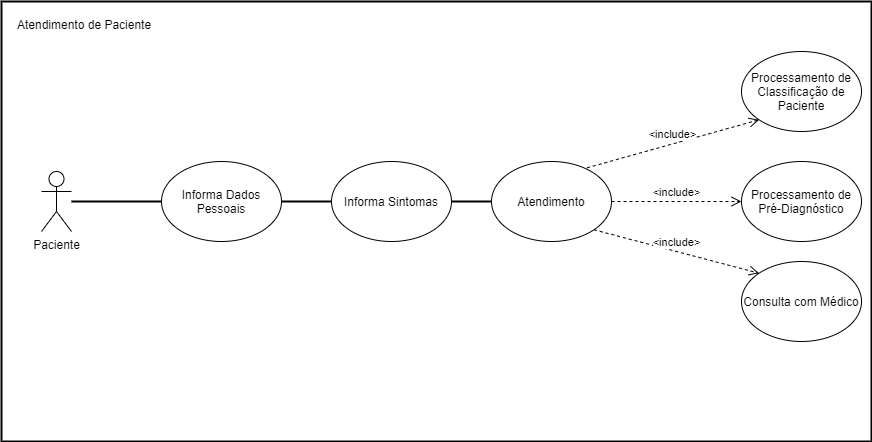

The diagram above was exported from draw.io. Its source (the exported page's mxGraphModel, read from the mxfile embedded in the PNG):
<mxGraphModel dx="1108" dy="-719" grid="1" gridSize="10" guides="1" tooltips="1" connect="1" arrows="1" fold="1" page="1" pageScale="1" pageWidth="827" pageHeight="1169" math="0" shadow="0">
  <root>
    <mxCell id="0" />
    <mxCell id="1" parent="0" />
    <mxCell id="kOSt4LdcGgdsm8-HCOWN-1" value="" style="rounded=0;whiteSpace=wrap;html=1;strokeWidth=2;" vertex="1" parent="1">
      <mxGeometry x="50" y="1470" width="870" height="440" as="geometry" />
    </mxCell>
    <mxCell id="kOSt4LdcGgdsm8-HCOWN-2" value="Paciente" style="shape=umlActor;verticalLabelPosition=bottom;verticalAlign=top;html=1;outlineConnect=0;" vertex="1" parent="1">
      <mxGeometry x="90" y="1640" width="30" height="60" as="geometry" />
    </mxCell>
    <mxCell id="kOSt4LdcGgdsm8-HCOWN-3" value="Informa Dados Pessoais" style="ellipse;whiteSpace=wrap;html=1;" vertex="1" parent="1">
      <mxGeometry x="210" y="1630" width="120" height="80" as="geometry" />
    </mxCell>
    <mxCell id="kOSt4LdcGgdsm8-HCOWN-4" value="Informa Sintomas" style="ellipse;whiteSpace=wrap;html=1;" vertex="1" parent="1">
      <mxGeometry x="380" y="1630" width="120" height="80" as="geometry" />
    </mxCell>
    <mxCell id="kOSt4LdcGgdsm8-HCOWN-5" value="" style="line;strokeWidth=2;html=1;" vertex="1" parent="1">
      <mxGeometry x="120" y="1665" width="90" height="10" as="geometry" />
    </mxCell>
    <mxCell id="kOSt4LdcGgdsm8-HCOWN-6" value="" style="line;strokeWidth=2;html=1;" vertex="1" parent="1">
      <mxGeometry x="330" y="1665" width="50" height="10" as="geometry" />
    </mxCell>
    <mxCell id="kOSt4LdcGgdsm8-HCOWN-7" value="Processamento de Classificação de Paciente" style="ellipse;whiteSpace=wrap;html=1;" vertex="1" parent="1">
      <mxGeometry x="790" y="1520" width="120" height="80" as="geometry" />
    </mxCell>
    <mxCell id="kOSt4LdcGgdsm8-HCOWN-8" value="&amp;lt;include&amp;gt;" style="html=1;verticalAlign=bottom;endArrow=open;dashed=1;endSize=8;entryX=0;entryY=1;entryDx=0;entryDy=0;exitX=0.796;exitY=0.079;exitDx=0;exitDy=0;exitPerimeter=0;" edge="1" parent="1" source="kOSt4LdcGgdsm8-HCOWN-14" target="kOSt4LdcGgdsm8-HCOWN-7">
      <mxGeometry relative="1" as="geometry">
        <mxPoint x="650" y="1630" as="sourcePoint" />
        <mxPoint x="500" y="1620" as="targetPoint" />
      </mxGeometry>
    </mxCell>
    <mxCell id="kOSt4LdcGgdsm8-HCOWN-9" value="Processamento de Pré-Diagnóstico" style="ellipse;whiteSpace=wrap;html=1;" vertex="1" parent="1">
      <mxGeometry x="790" y="1630" width="120" height="80" as="geometry" />
    </mxCell>
    <mxCell id="kOSt4LdcGgdsm8-HCOWN-10" value="&amp;lt;include&amp;gt;" style="html=1;verticalAlign=bottom;endArrow=open;dashed=1;endSize=8;entryX=0;entryY=0.5;entryDx=0;entryDy=0;exitX=1;exitY=0.5;exitDx=0;exitDy=0;" edge="1" parent="1" source="kOSt4LdcGgdsm8-HCOWN-14" target="kOSt4LdcGgdsm8-HCOWN-9">
      <mxGeometry relative="1" as="geometry">
        <mxPoint x="660" y="1670" as="sourcePoint" />
        <mxPoint x="577.5735931288073" y="1608.284271247462" as="targetPoint" />
      </mxGeometry>
    </mxCell>
    <mxCell id="kOSt4LdcGgdsm8-HCOWN-11" value="Consulta com Médico" style="ellipse;whiteSpace=wrap;html=1;" vertex="1" parent="1">
      <mxGeometry x="790" y="1730" width="120" height="80" as="geometry" />
    </mxCell>
    <mxCell id="kOSt4LdcGgdsm8-HCOWN-12" value="&amp;lt;include&amp;gt;" style="html=1;verticalAlign=bottom;endArrow=open;dashed=1;endSize=8;entryX=0;entryY=0;entryDx=0;entryDy=0;exitX=1;exitY=1;exitDx=0;exitDy=0;" edge="1" parent="1" source="kOSt4LdcGgdsm8-HCOWN-14" target="kOSt4LdcGgdsm8-HCOWN-11">
      <mxGeometry relative="1" as="geometry">
        <mxPoint x="640" y="1720" as="sourcePoint" />
        <mxPoint x="580" y="1720" as="targetPoint" />
      </mxGeometry>
    </mxCell>
    <mxCell id="kOSt4LdcGgdsm8-HCOWN-13" value="Atendimento de Paciente" style="text;strokeColor=none;fillColor=none;spacingLeft=4;spacingRight=4;overflow=hidden;rotatable=0;points=[[0,0.5],[1,0.5]];portConstraint=eastwest;fontSize=12;" vertex="1" parent="1">
      <mxGeometry x="60" y="1480" width="150" height="30" as="geometry" />
    </mxCell>
    <mxCell id="kOSt4LdcGgdsm8-HCOWN-14" value="Atendimento" style="ellipse;whiteSpace=wrap;html=1;" vertex="1" parent="1">
      <mxGeometry x="540" y="1630" width="120" height="80" as="geometry" />
    </mxCell>
    <mxCell id="kOSt4LdcGgdsm8-HCOWN-15" value="" style="line;strokeWidth=2;html=1;" vertex="1" parent="1">
      <mxGeometry x="500" y="1665" width="40" height="10" as="geometry" />
    </mxCell>
  </root>
</mxGraphModel>